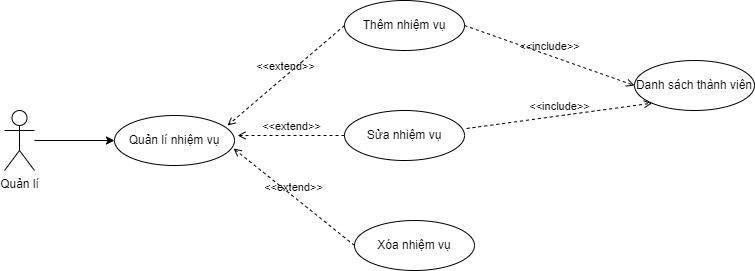

The diagram above was exported from draw.io. Its source (the exported page's mxGraphModel, read from the mxfile embedded in the PNG):
<mxGraphModel dx="1421" dy="856" grid="1" gridSize="10" guides="1" tooltips="1" connect="1" arrows="1" fold="1" page="1" pageScale="1" pageWidth="850" pageHeight="1100" math="0" shadow="0">
  <root>
    <mxCell id="0" />
    <mxCell id="1" parent="0" />
    <mxCell id="PiTV2r4z1m98BePZpVXX-70" value="Thêm nhiệm vụ" style="ellipse;whiteSpace=wrap;html=1;" parent="1" vertex="1">
      <mxGeometry x="390" y="310" width="120" height="50" as="geometry" />
    </mxCell>
    <mxCell id="PiTV2r4z1m98BePZpVXX-71" value="Xóa nhiệm vụ" style="ellipse;whiteSpace=wrap;html=1;" parent="1" vertex="1">
      <mxGeometry x="400" y="530" width="120" height="50" as="geometry" />
    </mxCell>
    <mxCell id="PiTV2r4z1m98BePZpVXX-73" value="Danh sách thành viên" style="ellipse;whiteSpace=wrap;html=1;" parent="1" vertex="1">
      <mxGeometry x="680" y="370" width="120" height="50" as="geometry" />
    </mxCell>
    <mxCell id="PiTV2r4z1m98BePZpVXX-84" style="edgeStyle=orthogonalEdgeStyle;rounded=0;orthogonalLoop=1;jettySize=auto;html=1;entryX=0;entryY=0.5;entryDx=0;entryDy=0;" parent="1" source="PiTV2r4z1m98BePZpVXX-74" target="PiTV2r4z1m98BePZpVXX-77" edge="1">
      <mxGeometry relative="1" as="geometry" />
    </mxCell>
    <mxCell id="PiTV2r4z1m98BePZpVXX-74" value="Quản lí" style="shape=umlActor;verticalLabelPosition=bottom;verticalAlign=top;html=1;outlineConnect=0;" parent="1" vertex="1">
      <mxGeometry x="50" y="420" width="30" height="60" as="geometry" />
    </mxCell>
    <mxCell id="PiTV2r4z1m98BePZpVXX-76" value="&amp;lt;&amp;lt;include&amp;gt;&amp;gt;" style="html=1;verticalAlign=bottom;labelBackgroundColor=none;endArrow=open;endFill=0;dashed=1;rounded=0;exitX=1;exitY=0.5;exitDx=0;exitDy=0;entryX=0;entryY=0.5;entryDx=0;entryDy=0;" parent="1" source="PiTV2r4z1m98BePZpVXX-70" target="PiTV2r4z1m98BePZpVXX-73" edge="1">
      <mxGeometry width="160" relative="1" as="geometry">
        <mxPoint x="530" y="490" as="sourcePoint" />
        <mxPoint x="690" y="490" as="targetPoint" />
      </mxGeometry>
    </mxCell>
    <mxCell id="PiTV2r4z1m98BePZpVXX-77" value="Quản lí nhiệm vụ" style="ellipse;whiteSpace=wrap;html=1;" parent="1" vertex="1">
      <mxGeometry x="160" y="425" width="120" height="50" as="geometry" />
    </mxCell>
    <mxCell id="PiTV2r4z1m98BePZpVXX-78" value="&amp;lt;&amp;lt;extend&amp;gt;&amp;gt;" style="html=1;verticalAlign=bottom;labelBackgroundColor=none;endArrow=open;endFill=0;dashed=1;rounded=0;exitX=0;exitY=0.5;exitDx=0;exitDy=0;entryX=0.942;entryY=0.2;entryDx=0;entryDy=0;entryPerimeter=0;" parent="1" source="PiTV2r4z1m98BePZpVXX-70" target="PiTV2r4z1m98BePZpVXX-77" edge="1">
      <mxGeometry width="160" relative="1" as="geometry">
        <mxPoint x="400" y="295" as="sourcePoint" />
        <mxPoint x="262.03999999999996" y="436" as="targetPoint" />
      </mxGeometry>
    </mxCell>
    <mxCell id="PiTV2r4z1m98BePZpVXX-79" value="&amp;lt;&amp;lt;extend&amp;gt;&amp;gt;" style="html=1;verticalAlign=bottom;labelBackgroundColor=none;endArrow=open;endFill=0;dashed=1;rounded=0;exitX=0;exitY=0.5;exitDx=0;exitDy=0;entryX=0.992;entryY=0.66;entryDx=0;entryDy=0;entryPerimeter=0;" parent="1" source="PiTV2r4z1m98BePZpVXX-71" target="PiTV2r4z1m98BePZpVXX-77" edge="1">
      <mxGeometry width="160" relative="1" as="geometry">
        <mxPoint x="410" y="305" as="sourcePoint" />
        <mxPoint x="272.03999999999996" y="446" as="targetPoint" />
      </mxGeometry>
    </mxCell>
    <mxCell id="wV_yfmsORphPLlTCAbbt-1" value="Sửa nhiệm vụ" style="ellipse;whiteSpace=wrap;html=1;" vertex="1" parent="1">
      <mxGeometry x="390" y="420" width="120" height="50" as="geometry" />
    </mxCell>
    <mxCell id="wV_yfmsORphPLlTCAbbt-2" value="&amp;lt;&amp;lt;extend&amp;gt;&amp;gt;" style="html=1;verticalAlign=bottom;labelBackgroundColor=none;endArrow=open;endFill=0;dashed=1;rounded=0;exitX=0;exitY=0.5;exitDx=0;exitDy=0;entryX=0.942;entryY=0.2;entryDx=0;entryDy=0;entryPerimeter=0;" edge="1" parent="1" source="wV_yfmsORphPLlTCAbbt-1">
      <mxGeometry width="160" relative="1" as="geometry">
        <mxPoint x="400" y="345" as="sourcePoint" />
        <mxPoint x="283.03999999999996" y="445" as="targetPoint" />
      </mxGeometry>
    </mxCell>
    <mxCell id="wV_yfmsORphPLlTCAbbt-5" value="&amp;lt;&amp;lt;include&amp;gt;&amp;gt;" style="html=1;verticalAlign=bottom;labelBackgroundColor=none;endArrow=open;endFill=0;dashed=1;rounded=0;exitX=1.017;exitY=0.36;exitDx=0;exitDy=0;entryX=0;entryY=1;entryDx=0;entryDy=0;exitPerimeter=0;" edge="1" parent="1" source="wV_yfmsORphPLlTCAbbt-1" target="PiTV2r4z1m98BePZpVXX-73">
      <mxGeometry width="160" relative="1" as="geometry">
        <mxPoint x="520" y="345" as="sourcePoint" />
        <mxPoint x="690" y="405" as="targetPoint" />
      </mxGeometry>
    </mxCell>
  </root>
</mxGraphModel>